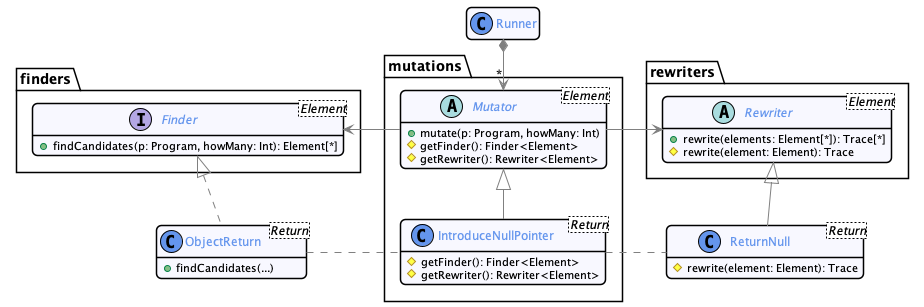

The diagram above was rendered by PlantUML. Its source (embedded in the PNG):
@startuml
!include ./_commons.style


package mutations {
    abstract Mutator<Element> {
      + mutate(p: Program, howMany: Int)
      # getFinder(): Finder<Element>
      # getRewriter(): Rewriter<Element>
    }

    class IntroduceNullPointer<Return> {
        # getFinder(): Finder<Element>
        # getRewriter(): Rewriter<Element>
    }
    Mutator <|-- IntroduceNullPointer
}

ObjectReturn . IntroduceNullPointer
IntroduceNullPointer . ReturnNull

Runner *--> "*" Mutator

package finders {
    interface Finder<Element> {
        + findCandidates(p: Program, howMany: Int): Element[*]
    }

    class ObjectReturn<Return> {
        + findCandidates(...)
    }

    Finder <|.. ObjectReturn

}

package rewriters {
    abstract Rewriter<Element> {
        + rewrite(elements: Element[*]): Trace[*]
        # rewrite(element: Element): Trace
    }

    class ReturnNull<Return> {
        # rewrite(element: Element): Trace
    }
    Rewriter <|-- ReturnNull
}

Finder <- Mutator
Mutator -> Rewriter

@enduml